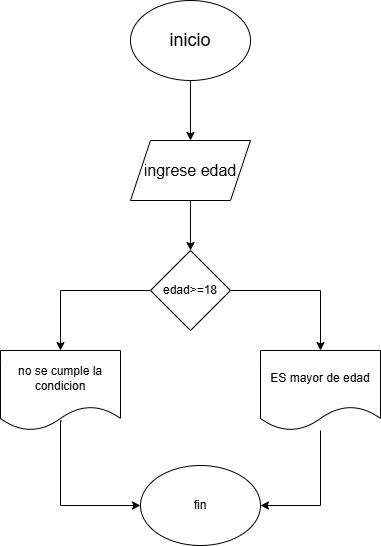

The diagram above was exported from draw.io. Its source (the exported page's mxGraphModel, read from the mxfile embedded in the PNG):
<mxGraphModel dx="998" dy="574" grid="1" gridSize="10" guides="1" tooltips="1" connect="1" arrows="1" fold="1" page="1" pageScale="1" pageWidth="827" pageHeight="1169" math="0" shadow="0">
  <root>
    <mxCell id="0" />
    <mxCell id="1" parent="0" />
    <mxCell id="jCV-6NadKPj41hLukrli-2" style="edgeStyle=orthogonalEdgeStyle;rounded=0;orthogonalLoop=1;jettySize=auto;html=1;exitX=0.5;exitY=1;exitDx=0;exitDy=0;" parent="1" source="jCV-6NadKPj41hLukrli-1" target="jCV-6NadKPj41hLukrli-3" edge="1">
      <mxGeometry relative="1" as="geometry">
        <mxPoint x="400" y="210" as="targetPoint" />
      </mxGeometry>
    </mxCell>
    <mxCell id="jCV-6NadKPj41hLukrli-1" value="&lt;font style=&quot;font-size: 18px;&quot;&gt;inicio&lt;/font&gt;" style="ellipse;whiteSpace=wrap;html=1;" parent="1" vertex="1">
      <mxGeometry x="340" y="40" width="120" height="80" as="geometry" />
    </mxCell>
    <mxCell id="jCV-6NadKPj41hLukrli-4" style="edgeStyle=orthogonalEdgeStyle;rounded=0;orthogonalLoop=1;jettySize=auto;html=1;" parent="1" source="jCV-6NadKPj41hLukrli-3" target="jCV-6NadKPj41hLukrli-5" edge="1">
      <mxGeometry relative="1" as="geometry">
        <mxPoint x="400" y="300" as="targetPoint" />
      </mxGeometry>
    </mxCell>
    <mxCell id="jCV-6NadKPj41hLukrli-3" value="&lt;font size=&quot;3&quot;&gt;ingrese edad&lt;/font&gt;" style="shape=parallelogram;perimeter=parallelogramPerimeter;whiteSpace=wrap;html=1;fixedSize=1;" parent="1" vertex="1">
      <mxGeometry x="340" y="180" width="120" height="60" as="geometry" />
    </mxCell>
    <mxCell id="jCV-6NadKPj41hLukrli-6" style="edgeStyle=orthogonalEdgeStyle;rounded=0;orthogonalLoop=1;jettySize=auto;html=1;" parent="1" source="jCV-6NadKPj41hLukrli-5" target="jCV-6NadKPj41hLukrli-7" edge="1">
      <mxGeometry relative="1" as="geometry">
        <mxPoint x="260" y="380" as="targetPoint" />
      </mxGeometry>
    </mxCell>
    <mxCell id="jCV-6NadKPj41hLukrli-8" style="edgeStyle=orthogonalEdgeStyle;rounded=0;orthogonalLoop=1;jettySize=auto;html=1;" parent="1" source="jCV-6NadKPj41hLukrli-5" target="jCV-6NadKPj41hLukrli-9" edge="1">
      <mxGeometry relative="1" as="geometry">
        <mxPoint x="530" y="330" as="targetPoint" />
      </mxGeometry>
    </mxCell>
    <mxCell id="jCV-6NadKPj41hLukrli-5" value="edad&amp;gt;=18" style="rhombus;whiteSpace=wrap;html=1;" parent="1" vertex="1">
      <mxGeometry x="360" y="290" width="80" height="80" as="geometry" />
    </mxCell>
    <mxCell id="jCV-6NadKPj41hLukrli-10" style="edgeStyle=orthogonalEdgeStyle;rounded=0;orthogonalLoop=1;jettySize=auto;html=1;exitX=0.513;exitY=0.88;exitDx=0;exitDy=0;exitPerimeter=0;entryX=0;entryY=0.5;entryDx=0;entryDy=0;" parent="1" source="jCV-6NadKPj41hLukrli-7" target="jCV-6NadKPj41hLukrli-11" edge="1">
      <mxGeometry relative="1" as="geometry">
        <mxPoint x="330" y="565" as="targetPoint" />
        <mxPoint x="250" y="490" as="sourcePoint" />
        <Array as="points">
          <mxPoint x="270" y="460" />
          <mxPoint x="270" y="545" />
        </Array>
      </mxGeometry>
    </mxCell>
    <mxCell id="jCV-6NadKPj41hLukrli-7" value="no se cumple la condicion" style="shape=document;whiteSpace=wrap;html=1;boundedLbl=1;" parent="1" vertex="1">
      <mxGeometry x="210" y="390" width="120" height="80" as="geometry" />
    </mxCell>
    <mxCell id="jCV-6NadKPj41hLukrli-12" style="edgeStyle=orthogonalEdgeStyle;rounded=0;orthogonalLoop=1;jettySize=auto;html=1;entryX=1;entryY=0.5;entryDx=0;entryDy=0;" parent="1" source="jCV-6NadKPj41hLukrli-9" target="jCV-6NadKPj41hLukrli-11" edge="1">
      <mxGeometry relative="1" as="geometry" />
    </mxCell>
    <mxCell id="jCV-6NadKPj41hLukrli-9" value="ES mayor de edad" style="shape=document;whiteSpace=wrap;html=1;boundedLbl=1;" parent="1" vertex="1">
      <mxGeometry x="470" y="390" width="120" height="80" as="geometry" />
    </mxCell>
    <mxCell id="jCV-6NadKPj41hLukrli-11" value="fin" style="ellipse;whiteSpace=wrap;html=1;" parent="1" vertex="1">
      <mxGeometry x="350" y="505" width="120" height="80" as="geometry" />
    </mxCell>
  </root>
</mxGraphModel>